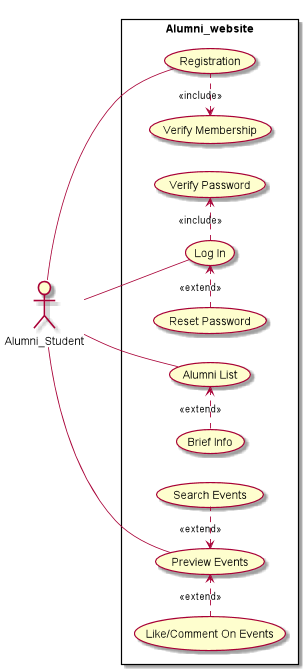

The diagram above was rendered by PlantUML. Its source (embedded in the PNG):
@startuml
left to right direction
skinparam packageStyle rectangle

actor Alumni_Student

rectangle Alumni_website {

(Log In)
(Registration)
(Alumni List)
(Preview Events)

(Verify Password)
(Reset Password)
(Verify Membership)
(Brief Info)
(Like/Comment On Events)
(Search Events)



(Verify Membership) <. (Registration) : <<include>>
(Log In) .> (Verify Password) : <<include>>

(Reset Password) .> (Log In) : <<extend>>
(Brief Info) .> (Alumni List) : <<extend>>
(Like/Comment On Events) .> (Preview Events) : <<extend>>
(Preview Events) <. (Search Events) : <<extend>>


Alumni_Student -- (Log In)
Alumni_Student -- (Registration)
Alumni_Student -- (Alumni List)
Alumni_Student -- (Preview Events)

}
@enduml